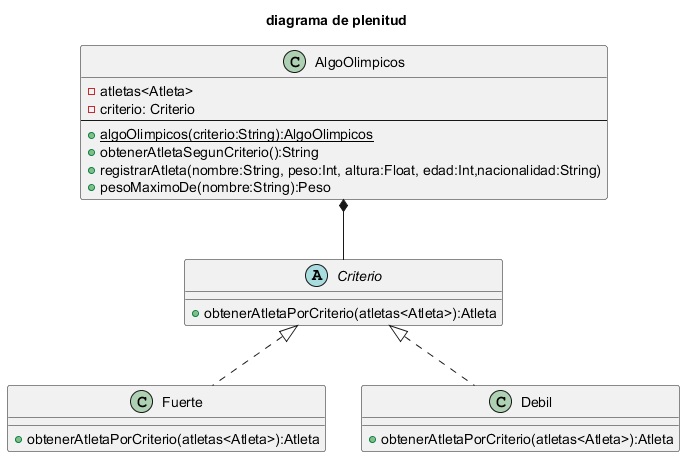

The diagram above was rendered by PlantUML. Its source (embedded in the PNG):
@startuml diagrama de Criterio

title diagrama de plenitud

class AlgoOlimpicos{
    - atletas<Atleta>
    - criterio: Criterio 
    ---
    + {static} algoOlimpicos(criterio:String):AlgoOlimpicos
    + obtenerAtletaSegunCriterio():String
    + registrarAtleta(nombre:String, peso:Int, altura:Float, edad:Int,nacionalidad:String)
    + pesoMaximoDe(nombre:String):Peso  
}

Abstract Class Criterio{
    + obtenerAtletaPorCriterio(atletas<Atleta>):Atleta
}

Class Fuerte implements Criterio{
    + obtenerAtletaPorCriterio(atletas<Atleta>):Atleta
}

Class Debil implements Criterio{
    + obtenerAtletaPorCriterio(atletas<Atleta>):Atleta
}


AlgoOlimpicos *-- Criterio

@enduml